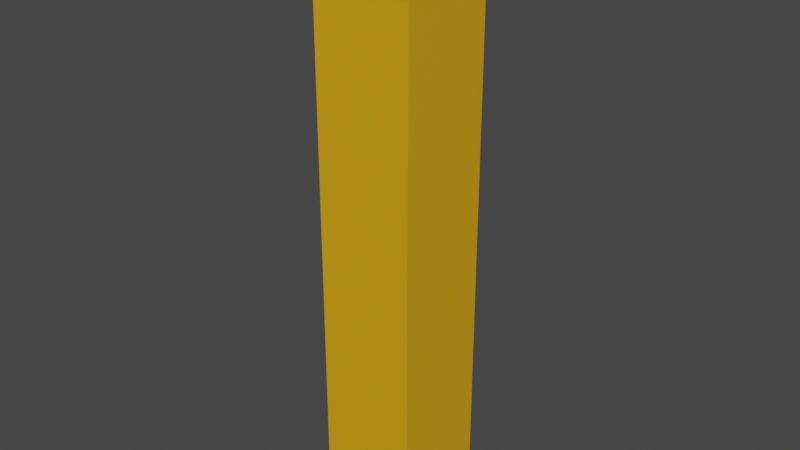 # Source: Unity_models.blend  (saved by Blender 2.80.75; exported with 4.5.12 LTS)
import bpy
from mathutils import Matrix  # noqa: F401  (used for matrix-valued properties, if any)

bpy.ops.wm.read_factory_settings(use_empty=True)
scene = bpy.context.scene
scene.name = 'Scene'

# ---- collections
col_collection = bpy.data.collections.new('Collection'); scene.collection.children.link(col_collection)

# ---- materials (node trees are filled in below, after node groups)
mat_material_002 = bpy.data.materials.new('Material.002')
mat_material_002.use_transparent_shadow = False

# ---- material node trees
mat_material_002.use_nodes = True; mat_material_002.node_tree.nodes.clear()
_N = mat_material_002.node_tree.nodes; _L = mat_material_002.node_tree.links
n0 = _N.new('ShaderNodeOutputMaterial'); n0.name = 'Material Output'; n0.location = (300, 300)
n1 = _N.new('ShaderNodeBsdfPrincipled'); n1.name = 'Principled BSDF'; n1.location = (10, 300)
n1.distribution = 'GGX'
n1.subsurface_method = 'BURLEY'
n1.inputs[0].default_value = (0.8, 0.391, 0.0, 1.0)
n1.inputs[3].default_value = 1.45
n1.inputs[13].default_value = 1.0
n1.inputs[27].default_value = (0.0, 0.0, 0.0, 1.0)
n1.inputs[28].default_value = 1.0
_L.new(n1.outputs[0], n0.inputs[0])
n0.is_active_output = True

# ---- world
world_world = bpy.data.worlds.new('World'); scene.world = world_world
world_world.use_nodes = True; world_world.node_tree.nodes.clear()
_N = world_world.node_tree.nodes; _L = world_world.node_tree.links
n0 = _N.new('ShaderNodeOutputWorld'); n0.name = 'World Output'; n0.location = (300, 300)
n1 = _N.new('ShaderNodeBackground'); n1.name = 'Background'; n1.location = (10, 300)
n1.inputs[0].default_value = (0.05088, 0.05088, 0.05088, 1.0)
_L.new(n1.outputs[0], n0.inputs[0])
n0.is_active_output = True
world_world.color = (0.05088, 0.05088, 0.05088)
world_world.use_sun_shadow = False
world_world.sun_shadow_jitter_overblur = 0.0

# ---- meshes
me_cube = bpy.data.meshes.new('Cube')
me_cube.from_pydata([(-1.0, -1.0, -1.0), (-1.0, -1.0, 1.0), (-1.0, 1.0, -1.0), (-1.0, 1.0, 1.0), (1.0, -1.0, -1.0), (1.0, -1.0, 1.0), (1.0, 1.0, -1.0), (1.0, 1.0, 1.0)], [], [(0, 1, 3, 2), (2, 3, 7, 6), (6, 7, 5, 4), (4, 5, 1, 0), (2, 6, 4, 0), (7, 3, 1, 5)])
_uv = me_cube.uv_layers.new(name='UVMap')
_uv.uv.foreach_set('vector', [0.375, 0.0, 0.625, 0.0, 0.625, 0.25, 0.375, 0.25, 0.375, 0.25, 0.625, 0.25, 0.625, 0.5, 0.375, 0.5, 0.375, 0.5, 0.625, 0.5, 0.625, 0.75, 0.375, 0.75, 0.375, 0.75, 0.625, 0.75, 0.625, 1.0, 0.375, 1.0, 0.125, 0.5, 0.375, 0.5, 0.375, 0.75, 0.125, 0.75, 0.625, 0.5, 0.875, 0.5, 0.875, 0.75, 0.625, 0.75])
me_cube.materials.append(mat_material_002)
me_cube.use_remesh_preserve_volume = False
me_cube.use_remesh_preserve_attributes = False
me_cube.use_mirror_vertex_groups = False
me_cube.update()

# ---- objects
ob_cube = bpy.data.objects.new('Cube', me_cube)

# ---- transforms, parenting, visibility, modifiers, constraints
ob_cube.location = (0.0, 0.0, 0.0)
ob_cube.scale = (0.1667, 0.1667, 1.0)
ob_cube.lineart.crease_threshold = 0.0

# ---- collection membership
col_collection.objects.link(ob_cube)

# ---- scene / render settings (as saved in the file)
scene.frame_start = 1; scene.frame_end = 250; scene.frame_set(1)
scene.render.engine = 'BLENDER_EEVEE_NEXT'
scene.cycles.use_denoising = False
scene.cycles.samples = 128
scene.cycles.sampling_pattern = 'TABULATED_SOBOL'
scene.cycles.use_adaptive_sampling = False
scene.cycles.use_light_tree = False
scene.view_settings.view_transform = 'Filmic'
bpy.context.view_layer.update()

# ---- added for rendering (the .blend has no active camera and no usable light): camera, sun
cam_auto = bpy.data.cameras.new('AutoCamera')
cam_auto.lens = 50.0
cam_auto.sensor_width = 36.0
cam_auto.clip_end = 1000.0
ob_auto_camera = bpy.data.objects.new('AutoCamera', cam_auto)
scene.collection.objects.link(ob_auto_camera)
ob_auto_camera.location = (1.90116, -2.28139, 1.52092)
ob_auto_camera.rotation_euler = (1.09748, -7.21219e-08, 0.694738)
scene.camera = ob_auto_camera
light_auto_sun = bpy.data.lights.new('AutoSun', 'SUN')
light_auto_sun.energy = 3.0
light_auto_sun.angle = 0.0523599
ob_auto_sun = bpy.data.objects.new('AutoSun', light_auto_sun)
scene.collection.objects.link(ob_auto_sun)
ob_auto_sun.rotation_euler = (0.872665, 0.174533, 0.523599)
bpy.context.view_layer.update()
